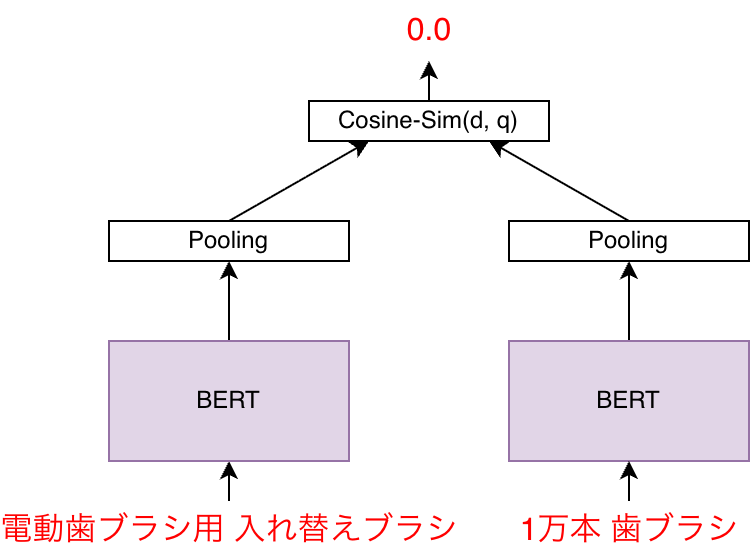

The diagram above was exported from draw.io. Its source (the exported page's mxGraphModel, read from the mxfile embedded in the PNG):
<mxGraphModel dx="946" dy="576" grid="1" gridSize="10" guides="1" tooltips="1" connect="1" arrows="1" fold="1" page="1" pageScale="1" pageWidth="827" pageHeight="1169" math="0" shadow="0">
  <root>
    <mxCell id="0" />
    <mxCell id="1" parent="0" />
    <mxCell id="_048FMtzoiSz6NpL_Gus-8" style="edgeStyle=orthogonalEdgeStyle;rounded=0;orthogonalLoop=1;jettySize=auto;html=1;exitX=0.5;exitY=0;exitDx=0;exitDy=0;entryX=0.5;entryY=1;entryDx=0;entryDy=0;" parent="1" source="_048FMtzoiSz6NpL_Gus-1" target="_048FMtzoiSz6NpL_Gus-3" edge="1">
      <mxGeometry relative="1" as="geometry" />
    </mxCell>
    <mxCell id="_048FMtzoiSz6NpL_Gus-1" value="&lt;div style=&quot;background-color: rgb(255, 255, 255); font-size: 16px;&quot;&gt;&lt;div style=&quot;font-size: 16px;&quot;&gt;電動歯ブラシ用 入れ替えブラシ&lt;/div&gt;&lt;/div&gt;" style="text;html=1;align=center;verticalAlign=middle;rounded=0;fontColor=#FF0000;fontFamily=Helvetica;fontSize=16;" parent="1" vertex="1">
      <mxGeometry x="90" y="260" width="60" height="30" as="geometry" />
    </mxCell>
    <mxCell id="_048FMtzoiSz6NpL_Gus-9" value="" style="edgeStyle=orthogonalEdgeStyle;rounded=0;orthogonalLoop=1;jettySize=auto;html=1;exitX=0.5;exitY=0;exitDx=0;exitDy=0;entryX=0.5;entryY=1;entryDx=0;entryDy=0;" parent="1" source="_048FMtzoiSz6NpL_Gus-3" target="_048FMtzoiSz6NpL_Gus-4" edge="1">
      <mxGeometry relative="1" as="geometry">
        <mxPoint as="offset" />
      </mxGeometry>
    </mxCell>
    <mxCell id="_048FMtzoiSz6NpL_Gus-3" value="BERT" style="rounded=0;whiteSpace=wrap;html=1;fillColor=#e1d5e7;strokeColor=#9673a6;" parent="1" vertex="1">
      <mxGeometry x="60" y="180" width="120" height="60" as="geometry" />
    </mxCell>
    <mxCell id="_048FMtzoiSz6NpL_Gus-10" value="" style="rounded=0;orthogonalLoop=1;jettySize=auto;html=1;exitX=0.5;exitY=0;exitDx=0;exitDy=0;entryX=0.25;entryY=1;entryDx=0;entryDy=0;" parent="1" source="_048FMtzoiSz6NpL_Gus-4" target="_048FMtzoiSz6NpL_Gus-6" edge="1">
      <mxGeometry relative="1" as="geometry">
        <mxPoint as="offset" />
      </mxGeometry>
    </mxCell>
    <mxCell id="_048FMtzoiSz6NpL_Gus-4" value="Pooling" style="rounded=0;whiteSpace=wrap;html=1;" parent="1" vertex="1">
      <mxGeometry x="60" y="120" width="120" height="20" as="geometry" />
    </mxCell>
    <mxCell id="_048FMtzoiSz6NpL_Gus-19" style="edgeStyle=orthogonalEdgeStyle;rounded=0;orthogonalLoop=1;jettySize=auto;html=1;exitX=0.5;exitY=0;exitDx=0;exitDy=0;entryX=0.5;entryY=1;entryDx=0;entryDy=0;" parent="1" source="_048FMtzoiSz6NpL_Gus-6" target="_048FMtzoiSz6NpL_Gus-7" edge="1">
      <mxGeometry relative="1" as="geometry" />
    </mxCell>
    <mxCell id="_048FMtzoiSz6NpL_Gus-6" value="Cosine-Sim(d, q)" style="rounded=0;whiteSpace=wrap;html=1;" parent="1" vertex="1">
      <mxGeometry x="160" y="60" width="120" height="20" as="geometry" />
    </mxCell>
    <mxCell id="_048FMtzoiSz6NpL_Gus-7" value="0.0" style="text;html=1;align=center;verticalAlign=middle;rounded=0;fontColor=#FF0000;fontFamily=Helvetica;fontSize=16;" parent="1" vertex="1">
      <mxGeometry x="190" y="10" width="60" height="30" as="geometry" />
    </mxCell>
    <mxCell id="_048FMtzoiSz6NpL_Gus-16" value="" style="edgeStyle=orthogonalEdgeStyle;rounded=0;orthogonalLoop=1;jettySize=auto;html=1;exitX=0.5;exitY=0;exitDx=0;exitDy=0;entryX=0.5;entryY=1;entryDx=0;entryDy=0;" parent="1" source="_048FMtzoiSz6NpL_Gus-11" target="_048FMtzoiSz6NpL_Gus-15" edge="1">
      <mxGeometry relative="1" as="geometry" />
    </mxCell>
    <mxCell id="_048FMtzoiSz6NpL_Gus-11" value="BERT" style="rounded=0;whiteSpace=wrap;html=1;fillColor=#e1d5e7;strokeColor=#9673a6;" parent="1" vertex="1">
      <mxGeometry x="260" y="180" width="120" height="60" as="geometry" />
    </mxCell>
    <mxCell id="_048FMtzoiSz6NpL_Gus-13" style="edgeStyle=orthogonalEdgeStyle;rounded=0;orthogonalLoop=1;jettySize=auto;html=1;exitX=0.5;exitY=0;exitDx=0;exitDy=0;entryX=0.5;entryY=1;entryDx=0;entryDy=0;" parent="1" source="_048FMtzoiSz6NpL_Gus-12" target="_048FMtzoiSz6NpL_Gus-11" edge="1">
      <mxGeometry relative="1" as="geometry" />
    </mxCell>
    <mxCell id="_048FMtzoiSz6NpL_Gus-12" value="&lt;div style=&quot;background-color: rgb(255, 255, 255); font-size: 16px;&quot;&gt;&lt;div style=&quot;font-size: 16px;&quot;&gt;1&lt;span style=&quot;font-size: 16px;&quot;&gt;万本 歯ブラシ&lt;/span&gt;&lt;/div&gt;&lt;/div&gt;" style="text;html=1;align=center;verticalAlign=middle;rounded=0;fontColor=#FF0000;fontFamily=Helvetica;fontSize=16;" parent="1" vertex="1">
      <mxGeometry x="290" y="260" width="60" height="30" as="geometry" />
    </mxCell>
    <mxCell id="_048FMtzoiSz6NpL_Gus-17" value="" style="rounded=0;orthogonalLoop=1;jettySize=auto;html=1;exitX=0.5;exitY=0;exitDx=0;exitDy=0;entryX=0.75;entryY=1;entryDx=0;entryDy=0;" parent="1" source="_048FMtzoiSz6NpL_Gus-15" target="_048FMtzoiSz6NpL_Gus-6" edge="1">
      <mxGeometry relative="1" as="geometry" />
    </mxCell>
    <mxCell id="_048FMtzoiSz6NpL_Gus-15" value="Pooling" style="rounded=0;whiteSpace=wrap;html=1;" parent="1" vertex="1">
      <mxGeometry x="260" y="120" width="120" height="20" as="geometry" />
    </mxCell>
  </root>
</mxGraphModel>